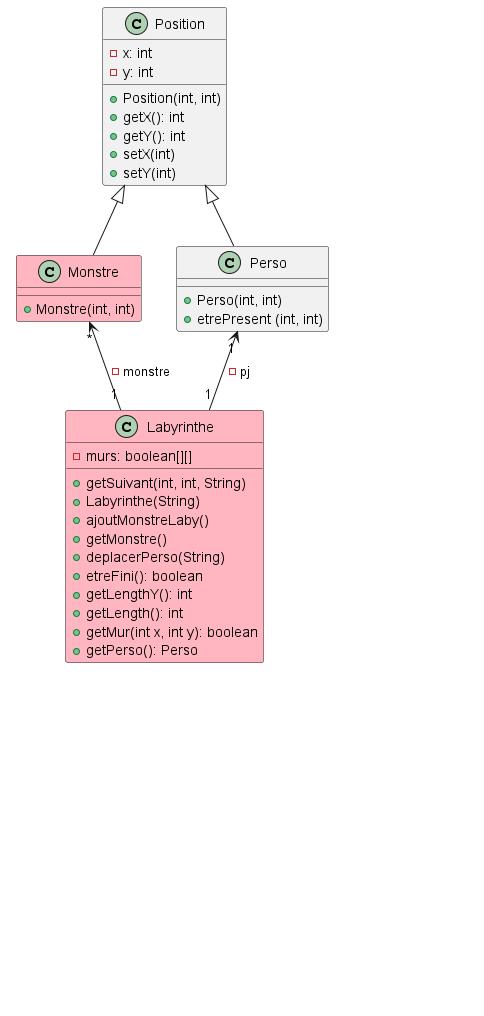

The diagram above was rendered by PlantUML. Its source (embedded in the PNG):
@startuml

class Position{
- x: int
- y: int
+ Position(int, int)
+ getX(): int
+ getY(): int
+ setX(int)
+ setY(int)
}

Position <|-- Monstre

class Monstre #FFB6C1{
+ Monstre(int, int)

}

Position <|-- Perso

class Perso{
+ Perso(int, int)
+ etrePresent (int, int)
}

Monstre "*" <-- "1" Labyrinthe : -monstre
Perso "1" <-- "1" Labyrinthe : - pj

class Labyrinthe #FFB6C1{
- murs: boolean[][]
+ getSuivant(int, int, String)
+ Labyrinthe(String)
+ ajoutMonstreLaby()
+ getMonstre()
+ deplacerPerso(String)
+ etreFini(): boolean
+ getLengthY(): int
+ getLength(): int
+ getMur(int x, int y): boolean
+ getPerso(): Perso
}

Labyrinthe "1" <--* "1" LabyJeu : - Laby

class LabyJeu{
+ LabyJeu(Labyrinthe)
+ update(double, Clavier)
+ etreFini(): boolean
+ init()
}

LabyJeu <.. Main

class Main{
- main()
- main(String[])
}

Labyrinthe <.. Main
LabyDessin <.. Main

class LabyDessin{
- LabyDessin()
- dessinerJeu(Jeu, Canvas)
}

hide Main
hide LabyDessin
hide LabyJeu


@enduml